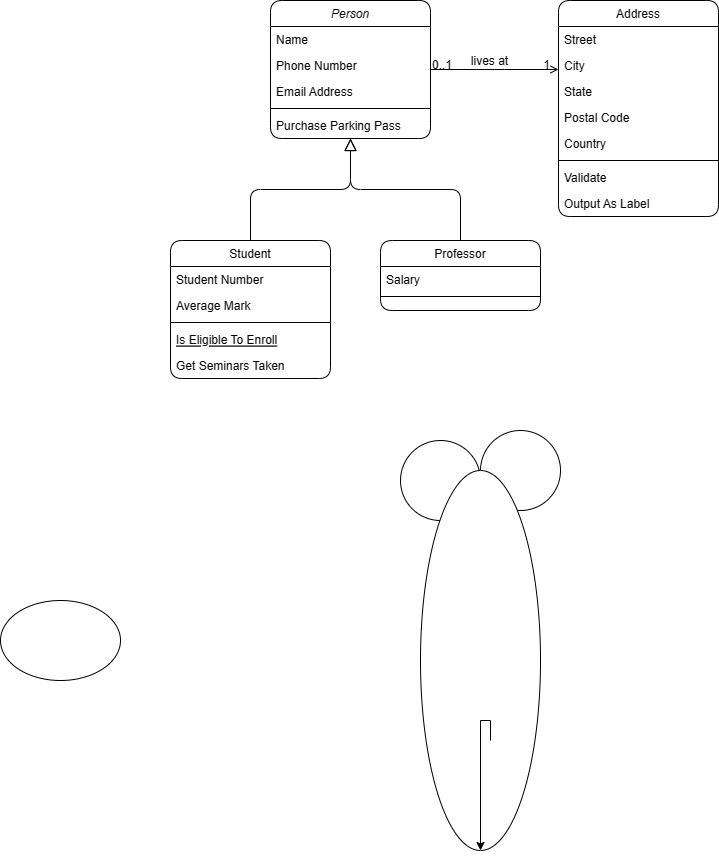

The diagram above was exported from draw.io. Its source (the exported page's mxGraphModel, read from the mxfile embedded in the PNG):
<mxGraphModel dx="2339" dy="776" grid="1" gridSize="10" guides="0" tooltips="1" connect="1" arrows="1" fold="1" page="0" pageScale="1" pageWidth="827" pageHeight="1169" math="0" shadow="0">
  <root>
    <mxCell id="WIyWlLk6GJQsqaUBKTNV-0" />
    <mxCell id="WIyWlLk6GJQsqaUBKTNV-1" parent="WIyWlLk6GJQsqaUBKTNV-0" />
    <mxCell id="zkfFHV4jXpPFQw0GAbJ--0" value="Person" style="swimlane;fontStyle=2;align=center;verticalAlign=top;childLayout=stackLayout;horizontal=1;startSize=26;horizontalStack=0;resizeParent=1;resizeLast=0;collapsible=1;marginBottom=0;rounded=1;shadow=0;strokeWidth=1;labelBackgroundColor=none;" parent="WIyWlLk6GJQsqaUBKTNV-1" vertex="1">
      <mxGeometry x="220" y="120" width="160" height="138" as="geometry">
        <mxRectangle x="230" y="140" width="160" height="26" as="alternateBounds" />
      </mxGeometry>
    </mxCell>
    <mxCell id="zkfFHV4jXpPFQw0GAbJ--1" value="Name" style="text;align=left;verticalAlign=top;spacingLeft=4;spacingRight=4;overflow=hidden;rotatable=0;points=[[0,0.5],[1,0.5]];portConstraint=eastwest;rounded=1;labelBackgroundColor=none;" parent="zkfFHV4jXpPFQw0GAbJ--0" vertex="1">
      <mxGeometry y="26" width="160" height="26" as="geometry" />
    </mxCell>
    <mxCell id="zkfFHV4jXpPFQw0GAbJ--2" value="Phone Number" style="text;align=left;verticalAlign=top;spacingLeft=4;spacingRight=4;overflow=hidden;rotatable=0;points=[[0,0.5],[1,0.5]];portConstraint=eastwest;rounded=1;shadow=0;html=0;labelBackgroundColor=none;" parent="zkfFHV4jXpPFQw0GAbJ--0" vertex="1">
      <mxGeometry y="52" width="160" height="26" as="geometry" />
    </mxCell>
    <mxCell id="zkfFHV4jXpPFQw0GAbJ--3" value="Email Address" style="text;align=left;verticalAlign=top;spacingLeft=4;spacingRight=4;overflow=hidden;rotatable=0;points=[[0,0.5],[1,0.5]];portConstraint=eastwest;rounded=1;shadow=0;html=0;labelBackgroundColor=none;" parent="zkfFHV4jXpPFQw0GAbJ--0" vertex="1">
      <mxGeometry y="78" width="160" height="26" as="geometry" />
    </mxCell>
    <mxCell id="zkfFHV4jXpPFQw0GAbJ--4" value="" style="line;html=1;strokeWidth=1;align=left;verticalAlign=middle;spacingTop=-1;spacingLeft=3;spacingRight=3;rotatable=0;labelPosition=right;points=[];portConstraint=eastwest;rounded=1;labelBackgroundColor=none;" parent="zkfFHV4jXpPFQw0GAbJ--0" vertex="1">
      <mxGeometry y="104" width="160" height="8" as="geometry" />
    </mxCell>
    <mxCell id="zkfFHV4jXpPFQw0GAbJ--5" value="Purchase Parking Pass" style="text;align=left;verticalAlign=top;spacingLeft=4;spacingRight=4;overflow=hidden;rotatable=0;points=[[0,0.5],[1,0.5]];portConstraint=eastwest;rounded=1;labelBackgroundColor=none;" parent="zkfFHV4jXpPFQw0GAbJ--0" vertex="1">
      <mxGeometry y="112" width="160" height="26" as="geometry" />
    </mxCell>
    <mxCell id="zkfFHV4jXpPFQw0GAbJ--6" value="Student" style="swimlane;fontStyle=0;align=center;verticalAlign=top;childLayout=stackLayout;horizontal=1;startSize=26;horizontalStack=0;resizeParent=1;resizeLast=0;collapsible=1;marginBottom=0;rounded=1;shadow=0;strokeWidth=1;labelBackgroundColor=none;" parent="WIyWlLk6GJQsqaUBKTNV-1" vertex="1">
      <mxGeometry x="120" y="360" width="160" height="138" as="geometry">
        <mxRectangle x="130" y="380" width="160" height="26" as="alternateBounds" />
      </mxGeometry>
    </mxCell>
    <mxCell id="zkfFHV4jXpPFQw0GAbJ--7" value="Student Number" style="text;align=left;verticalAlign=top;spacingLeft=4;spacingRight=4;overflow=hidden;rotatable=0;points=[[0,0.5],[1,0.5]];portConstraint=eastwest;rounded=1;labelBackgroundColor=none;" parent="zkfFHV4jXpPFQw0GAbJ--6" vertex="1">
      <mxGeometry y="26" width="160" height="26" as="geometry" />
    </mxCell>
    <mxCell id="zkfFHV4jXpPFQw0GAbJ--8" value="Average Mark" style="text;align=left;verticalAlign=top;spacingLeft=4;spacingRight=4;overflow=hidden;rotatable=0;points=[[0,0.5],[1,0.5]];portConstraint=eastwest;rounded=1;shadow=0;html=0;labelBackgroundColor=none;" parent="zkfFHV4jXpPFQw0GAbJ--6" vertex="1">
      <mxGeometry y="52" width="160" height="26" as="geometry" />
    </mxCell>
    <mxCell id="zkfFHV4jXpPFQw0GAbJ--9" value="" style="line;html=1;strokeWidth=1;align=left;verticalAlign=middle;spacingTop=-1;spacingLeft=3;spacingRight=3;rotatable=0;labelPosition=right;points=[];portConstraint=eastwest;rounded=1;labelBackgroundColor=none;" parent="zkfFHV4jXpPFQw0GAbJ--6" vertex="1">
      <mxGeometry y="78" width="160" height="8" as="geometry" />
    </mxCell>
    <mxCell id="zkfFHV4jXpPFQw0GAbJ--10" value="Is Eligible To Enroll" style="text;align=left;verticalAlign=top;spacingLeft=4;spacingRight=4;overflow=hidden;rotatable=0;points=[[0,0.5],[1,0.5]];portConstraint=eastwest;fontStyle=4;rounded=1;labelBackgroundColor=none;" parent="zkfFHV4jXpPFQw0GAbJ--6" vertex="1">
      <mxGeometry y="86" width="160" height="26" as="geometry" />
    </mxCell>
    <mxCell id="zkfFHV4jXpPFQw0GAbJ--11" value="Get Seminars Taken" style="text;align=left;verticalAlign=top;spacingLeft=4;spacingRight=4;overflow=hidden;rotatable=0;points=[[0,0.5],[1,0.5]];portConstraint=eastwest;rounded=1;labelBackgroundColor=none;" parent="zkfFHV4jXpPFQw0GAbJ--6" vertex="1">
      <mxGeometry y="112" width="160" height="26" as="geometry" />
    </mxCell>
    <mxCell id="zkfFHV4jXpPFQw0GAbJ--12" value="" style="endArrow=block;endSize=10;endFill=0;shadow=0;strokeWidth=1;rounded=1;edgeStyle=elbowEdgeStyle;elbow=vertical;labelBackgroundColor=none;fontColor=default;" parent="WIyWlLk6GJQsqaUBKTNV-1" source="zkfFHV4jXpPFQw0GAbJ--6" target="zkfFHV4jXpPFQw0GAbJ--0" edge="1">
      <mxGeometry width="160" relative="1" as="geometry">
        <mxPoint x="200" y="203" as="sourcePoint" />
        <mxPoint x="200" y="203" as="targetPoint" />
      </mxGeometry>
    </mxCell>
    <mxCell id="zkfFHV4jXpPFQw0GAbJ--13" value="Professor" style="swimlane;fontStyle=0;align=center;verticalAlign=top;childLayout=stackLayout;horizontal=1;startSize=26;horizontalStack=0;resizeParent=1;resizeLast=0;collapsible=1;marginBottom=0;rounded=1;shadow=0;strokeWidth=1;labelBackgroundColor=none;" parent="WIyWlLk6GJQsqaUBKTNV-1" vertex="1">
      <mxGeometry x="330" y="360" width="160" height="70" as="geometry">
        <mxRectangle x="340" y="380" width="170" height="26" as="alternateBounds" />
      </mxGeometry>
    </mxCell>
    <mxCell id="zkfFHV4jXpPFQw0GAbJ--14" value="Salary" style="text;align=left;verticalAlign=top;spacingLeft=4;spacingRight=4;overflow=hidden;rotatable=0;points=[[0,0.5],[1,0.5]];portConstraint=eastwest;rounded=1;labelBackgroundColor=none;" parent="zkfFHV4jXpPFQw0GAbJ--13" vertex="1">
      <mxGeometry y="26" width="160" height="26" as="geometry" />
    </mxCell>
    <mxCell id="zkfFHV4jXpPFQw0GAbJ--15" value="" style="line;html=1;strokeWidth=1;align=left;verticalAlign=middle;spacingTop=-1;spacingLeft=3;spacingRight=3;rotatable=0;labelPosition=right;points=[];portConstraint=eastwest;rounded=1;labelBackgroundColor=none;" parent="zkfFHV4jXpPFQw0GAbJ--13" vertex="1">
      <mxGeometry y="52" width="160" height="8" as="geometry" />
    </mxCell>
    <mxCell id="zkfFHV4jXpPFQw0GAbJ--16" value="" style="endArrow=block;endSize=10;endFill=0;shadow=0;strokeWidth=1;rounded=1;edgeStyle=elbowEdgeStyle;elbow=vertical;labelBackgroundColor=none;fontColor=default;" parent="WIyWlLk6GJQsqaUBKTNV-1" source="zkfFHV4jXpPFQw0GAbJ--13" target="zkfFHV4jXpPFQw0GAbJ--0" edge="1">
      <mxGeometry width="160" relative="1" as="geometry">
        <mxPoint x="210" y="373" as="sourcePoint" />
        <mxPoint x="310" y="271" as="targetPoint" />
      </mxGeometry>
    </mxCell>
    <mxCell id="zkfFHV4jXpPFQw0GAbJ--17" value="Address" style="swimlane;fontStyle=0;align=center;verticalAlign=top;childLayout=stackLayout;horizontal=1;startSize=26;horizontalStack=0;resizeParent=1;resizeLast=0;collapsible=1;marginBottom=0;rounded=1;shadow=0;strokeWidth=1;labelBackgroundColor=none;" parent="WIyWlLk6GJQsqaUBKTNV-1" vertex="1">
      <mxGeometry x="508" y="120" width="160" height="216" as="geometry">
        <mxRectangle x="508" y="120" width="160" height="26" as="alternateBounds" />
      </mxGeometry>
    </mxCell>
    <mxCell id="zkfFHV4jXpPFQw0GAbJ--18" value="Street" style="text;align=left;verticalAlign=top;spacingLeft=4;spacingRight=4;overflow=hidden;rotatable=0;points=[[0,0.5],[1,0.5]];portConstraint=eastwest;rounded=1;labelBackgroundColor=none;" parent="zkfFHV4jXpPFQw0GAbJ--17" vertex="1">
      <mxGeometry y="26" width="160" height="26" as="geometry" />
    </mxCell>
    <mxCell id="zkfFHV4jXpPFQw0GAbJ--19" value="City" style="text;align=left;verticalAlign=top;spacingLeft=4;spacingRight=4;overflow=hidden;rotatable=0;points=[[0,0.5],[1,0.5]];portConstraint=eastwest;rounded=1;shadow=0;html=0;labelBackgroundColor=none;" parent="zkfFHV4jXpPFQw0GAbJ--17" vertex="1">
      <mxGeometry y="52" width="160" height="26" as="geometry" />
    </mxCell>
    <mxCell id="zkfFHV4jXpPFQw0GAbJ--20" value="State" style="text;align=left;verticalAlign=top;spacingLeft=4;spacingRight=4;overflow=hidden;rotatable=0;points=[[0,0.5],[1,0.5]];portConstraint=eastwest;rounded=1;shadow=0;html=0;labelBackgroundColor=none;" parent="zkfFHV4jXpPFQw0GAbJ--17" vertex="1">
      <mxGeometry y="78" width="160" height="26" as="geometry" />
    </mxCell>
    <mxCell id="zkfFHV4jXpPFQw0GAbJ--21" value="Postal Code" style="text;align=left;verticalAlign=top;spacingLeft=4;spacingRight=4;overflow=hidden;rotatable=0;points=[[0,0.5],[1,0.5]];portConstraint=eastwest;rounded=1;shadow=0;html=0;labelBackgroundColor=none;" parent="zkfFHV4jXpPFQw0GAbJ--17" vertex="1">
      <mxGeometry y="104" width="160" height="26" as="geometry" />
    </mxCell>
    <mxCell id="zkfFHV4jXpPFQw0GAbJ--22" value="Country" style="text;align=left;verticalAlign=top;spacingLeft=4;spacingRight=4;overflow=hidden;rotatable=0;points=[[0,0.5],[1,0.5]];portConstraint=eastwest;rounded=1;shadow=0;html=0;labelBackgroundColor=none;" parent="zkfFHV4jXpPFQw0GAbJ--17" vertex="1">
      <mxGeometry y="130" width="160" height="26" as="geometry" />
    </mxCell>
    <mxCell id="zkfFHV4jXpPFQw0GAbJ--23" value="" style="line;html=1;strokeWidth=1;align=left;verticalAlign=middle;spacingTop=-1;spacingLeft=3;spacingRight=3;rotatable=0;labelPosition=right;points=[];portConstraint=eastwest;rounded=1;labelBackgroundColor=none;" parent="zkfFHV4jXpPFQw0GAbJ--17" vertex="1">
      <mxGeometry y="156" width="160" height="8" as="geometry" />
    </mxCell>
    <mxCell id="zkfFHV4jXpPFQw0GAbJ--24" value="Validate" style="text;align=left;verticalAlign=top;spacingLeft=4;spacingRight=4;overflow=hidden;rotatable=0;points=[[0,0.5],[1,0.5]];portConstraint=eastwest;rounded=1;labelBackgroundColor=none;" parent="zkfFHV4jXpPFQw0GAbJ--17" vertex="1">
      <mxGeometry y="164" width="160" height="26" as="geometry" />
    </mxCell>
    <mxCell id="zkfFHV4jXpPFQw0GAbJ--25" value="Output As Label" style="text;align=left;verticalAlign=top;spacingLeft=4;spacingRight=4;overflow=hidden;rotatable=0;points=[[0,0.5],[1,0.5]];portConstraint=eastwest;rounded=1;labelBackgroundColor=none;" parent="zkfFHV4jXpPFQw0GAbJ--17" vertex="1">
      <mxGeometry y="190" width="160" height="26" as="geometry" />
    </mxCell>
    <mxCell id="zkfFHV4jXpPFQw0GAbJ--26" value="" style="endArrow=open;shadow=0;strokeWidth=1;rounded=1;endFill=1;edgeStyle=elbowEdgeStyle;elbow=vertical;labelBackgroundColor=none;fontColor=default;" parent="WIyWlLk6GJQsqaUBKTNV-1" source="zkfFHV4jXpPFQw0GAbJ--0" target="zkfFHV4jXpPFQw0GAbJ--17" edge="1">
      <mxGeometry x="0.5" y="41" relative="1" as="geometry">
        <mxPoint x="380" y="192" as="sourcePoint" />
        <mxPoint x="540" y="192" as="targetPoint" />
        <mxPoint x="-40" y="32" as="offset" />
      </mxGeometry>
    </mxCell>
    <mxCell id="zkfFHV4jXpPFQw0GAbJ--27" value="0..1" style="resizable=0;align=left;verticalAlign=bottom;labelBackgroundColor=none;fontSize=12;rounded=1;" parent="zkfFHV4jXpPFQw0GAbJ--26" connectable="0" vertex="1">
      <mxGeometry x="-1" relative="1" as="geometry">
        <mxPoint y="4" as="offset" />
      </mxGeometry>
    </mxCell>
    <mxCell id="zkfFHV4jXpPFQw0GAbJ--28" value="1" style="resizable=0;align=right;verticalAlign=bottom;labelBackgroundColor=none;fontSize=12;rounded=1;" parent="zkfFHV4jXpPFQw0GAbJ--26" connectable="0" vertex="1">
      <mxGeometry x="1" relative="1" as="geometry">
        <mxPoint x="-7" y="4" as="offset" />
      </mxGeometry>
    </mxCell>
    <mxCell id="zkfFHV4jXpPFQw0GAbJ--29" value="lives at" style="text;html=1;resizable=0;points=[];;align=center;verticalAlign=middle;labelBackgroundColor=none;rounded=1;shadow=0;strokeWidth=1;fontSize=12;" parent="zkfFHV4jXpPFQw0GAbJ--26" vertex="1" connectable="0">
      <mxGeometry x="0.5" y="49" relative="1" as="geometry">
        <mxPoint x="-38" y="40" as="offset" />
      </mxGeometry>
    </mxCell>
    <mxCell id="4fSh86AF-YPW1GRnjxWa-0" value="" style="ellipse;whiteSpace=wrap;html=1;aspect=fixed;" parent="WIyWlLk6GJQsqaUBKTNV-1" vertex="1">
      <mxGeometry x="350" y="560" width="80" height="80" as="geometry" />
    </mxCell>
    <mxCell id="4fSh86AF-YPW1GRnjxWa-1" value="" style="ellipse;whiteSpace=wrap;html=1;aspect=fixed;" parent="WIyWlLk6GJQsqaUBKTNV-1" vertex="1">
      <mxGeometry x="430" y="550" width="80" height="80" as="geometry" />
    </mxCell>
    <mxCell id="4fSh86AF-YPW1GRnjxWa-2" value="" style="ellipse;whiteSpace=wrap;html=1;" parent="WIyWlLk6GJQsqaUBKTNV-1" vertex="1">
      <mxGeometry x="370" y="590" width="120" height="380" as="geometry" />
    </mxCell>
    <mxCell id="4fSh86AF-YPW1GRnjxWa-5" style="edgeStyle=orthogonalEdgeStyle;rounded=0;orthogonalLoop=1;jettySize=auto;html=1;entryX=0.5;entryY=1;entryDx=0;entryDy=0;" parent="WIyWlLk6GJQsqaUBKTNV-1" target="4fSh86AF-YPW1GRnjxWa-2" edge="1">
      <mxGeometry relative="1" as="geometry">
        <mxPoint x="440" y="860" as="sourcePoint" />
      </mxGeometry>
    </mxCell>
    <mxCell id="4fSh86AF-YPW1GRnjxWa-6" value="" style="ellipse;whiteSpace=wrap;html=1;" parent="WIyWlLk6GJQsqaUBKTNV-1" vertex="1">
      <mxGeometry x="-50" y="720" width="120" height="80" as="geometry" />
    </mxCell>
  </root>
</mxGraphModel>